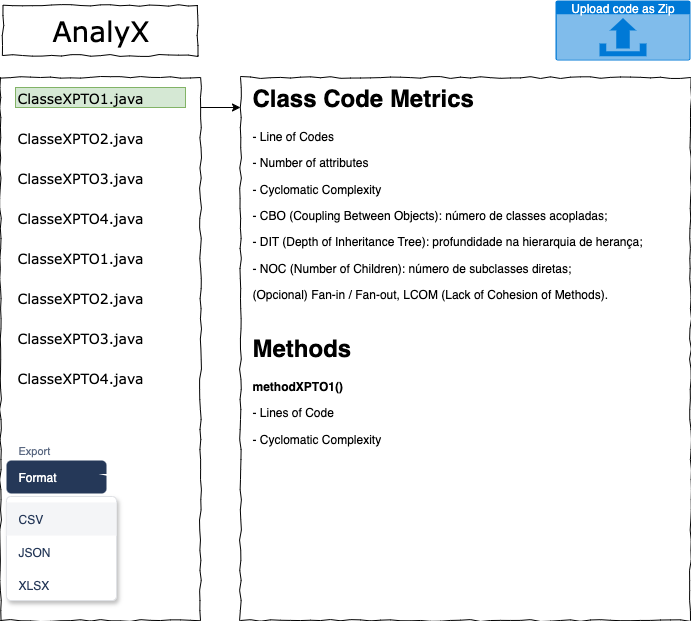

The diagram above was exported from draw.io. Its source (the exported page's mxGraphModel, read from the mxfile embedded in the PNG):
<mxGraphModel dx="1186" dy="765" grid="1" gridSize="10" guides="1" tooltips="1" connect="1" arrows="1" fold="1" page="1" pageScale="1" pageWidth="850" pageHeight="1100" math="0" shadow="0">
  <root>
    <mxCell id="0" />
    <mxCell id="1" parent="0" />
    <mxCell id="iJrBIiZ7_O213wdJA9Tj-1" value="" style="whiteSpace=wrap;html=1;rounded=0;shadow=0;labelBackgroundColor=none;strokeWidth=1;fillColor=none;fontFamily=Verdana;fontSize=12;align=center;comic=1;" vertex="1" parent="1">
      <mxGeometry x="50" y="107" width="200" height="543" as="geometry" />
    </mxCell>
    <mxCell id="iJrBIiZ7_O213wdJA9Tj-2" value="ClasseXPTO1.java" style="text;html=1;points=[];align=left;verticalAlign=top;spacingTop=-4;fontSize=14;fontFamily=Verdana;fillColor=#d5e8d4;strokeColor=#82b366;" vertex="1" parent="1">
      <mxGeometry x="65" y="117" width="170" height="20" as="geometry" />
    </mxCell>
    <mxCell id="iJrBIiZ7_O213wdJA9Tj-3" value="ClasseXPTO2.java" style="text;html=1;points=[];align=left;verticalAlign=top;spacingTop=-4;fontSize=14;fontFamily=Verdana" vertex="1" parent="1">
      <mxGeometry x="65" y="157" width="170" height="20" as="geometry" />
    </mxCell>
    <mxCell id="iJrBIiZ7_O213wdJA9Tj-4" value="ClasseXPTO3.java" style="text;html=1;points=[];align=left;verticalAlign=top;spacingTop=-4;fontSize=14;fontFamily=Verdana" vertex="1" parent="1">
      <mxGeometry x="65" y="197" width="170" height="20" as="geometry" />
    </mxCell>
    <mxCell id="iJrBIiZ7_O213wdJA9Tj-5" value="ClasseXPTO4.java" style="text;html=1;points=[];align=left;verticalAlign=top;spacingTop=-4;fontSize=14;fontFamily=Verdana" vertex="1" parent="1">
      <mxGeometry x="65" y="237" width="170" height="20" as="geometry" />
    </mxCell>
    <mxCell id="iJrBIiZ7_O213wdJA9Tj-6" value="" style="whiteSpace=wrap;html=1;rounded=0;shadow=0;labelBackgroundColor=none;strokeWidth=1;fillColor=none;fontFamily=Verdana;fontSize=12;align=center;comic=1;" vertex="1" parent="1">
      <mxGeometry x="290" y="107" width="450" height="543" as="geometry" />
    </mxCell>
    <mxCell id="iJrBIiZ7_O213wdJA9Tj-7" value="ClasseXPTO1.java" style="text;html=1;points=[];align=left;verticalAlign=top;spacingTop=-4;fontSize=14;fontFamily=Verdana" vertex="1" parent="1">
      <mxGeometry x="65" y="277" width="170" height="20" as="geometry" />
    </mxCell>
    <mxCell id="iJrBIiZ7_O213wdJA9Tj-8" value="ClasseXPTO2.java" style="text;html=1;points=[];align=left;verticalAlign=top;spacingTop=-4;fontSize=14;fontFamily=Verdana" vertex="1" parent="1">
      <mxGeometry x="65" y="317" width="170" height="20" as="geometry" />
    </mxCell>
    <mxCell id="iJrBIiZ7_O213wdJA9Tj-9" value="ClasseXPTO3.java" style="text;html=1;points=[];align=left;verticalAlign=top;spacingTop=-4;fontSize=14;fontFamily=Verdana" vertex="1" parent="1">
      <mxGeometry x="65" y="357" width="170" height="20" as="geometry" />
    </mxCell>
    <mxCell id="iJrBIiZ7_O213wdJA9Tj-10" value="ClasseXPTO4.java" style="text;html=1;points=[];align=left;verticalAlign=top;spacingTop=-4;fontSize=14;fontFamily=Verdana" vertex="1" parent="1">
      <mxGeometry x="65" y="397" width="170" height="20" as="geometry" />
    </mxCell>
    <mxCell id="iJrBIiZ7_O213wdJA9Tj-11" value="AnalyX" style="whiteSpace=wrap;html=1;rounded=0;shadow=0;labelBackgroundColor=none;strokeWidth=1;fontFamily=Verdana;fontSize=28;align=center;comic=1;" vertex="1" parent="1">
      <mxGeometry x="52.5" y="35" width="195" height="50" as="geometry" />
    </mxCell>
    <mxCell id="iJrBIiZ7_O213wdJA9Tj-12" value="Upload code as Zip" style="html=1;whiteSpace=wrap;strokeColor=none;fillColor=#0079D6;labelPosition=center;verticalLabelPosition=middle;verticalAlign=top;align=center;fontSize=12;outlineConnect=0;spacingTop=-6;fontColor=#FFFFFF;sketch=0;shape=mxgraph.sitemap.upload;" vertex="1" parent="1">
      <mxGeometry x="605" y="30" width="135" height="60" as="geometry" />
    </mxCell>
    <mxCell id="iJrBIiZ7_O213wdJA9Tj-13" value="" style="endArrow=classic;html=1;rounded=0;" edge="1" parent="1">
      <mxGeometry width="50" height="50" relative="1" as="geometry">
        <mxPoint x="250" y="137" as="sourcePoint" />
        <mxPoint x="290" y="137" as="targetPoint" />
      </mxGeometry>
    </mxCell>
    <mxCell id="iJrBIiZ7_O213wdJA9Tj-20" value="Export" style="rounded=1;fillColor=none;strokeColor=none;html=1;fontColor=#596780;align=left;fontSize=11;spacingLeft=10;fontSize=11;pointerEvents=0;" vertex="1" parent="1">
      <mxGeometry x="56" y="470" width="100" height="20" as="geometry" />
    </mxCell>
    <mxCell id="iJrBIiZ7_O213wdJA9Tj-21" value="Format" style="rounded=1;fillColor=#253858;strokeColor=none;html=1;fontColor=#ffffff;align=left;fontSize=12;spacingLeft=10;pointerEvents=0;" vertex="1" parent="1">
      <mxGeometry x="56" y="490" width="100" height="33" as="geometry" />
    </mxCell>
    <mxCell id="iJrBIiZ7_O213wdJA9Tj-22" value="" style="shape=triangle;direction=south;fillColor=#ffffff;strokeColor=none;html=1;pointerEvents=0;fontSize=20;" vertex="1" parent="iJrBIiZ7_O213wdJA9Tj-21">
      <mxGeometry x="1" y="0.5" width="57" height="6" relative="1" as="geometry">
        <mxPoint x="-8" y="-3" as="offset" />
      </mxGeometry>
    </mxCell>
    <mxCell id="iJrBIiZ7_O213wdJA9Tj-23" value="" style="rounded=1;fillColor=#ffffff;strokeColor=#DFE1E5;shadow=1;html=1;arcSize=4;hachureGap=4;pointerEvents=0;fontFamily=Helvetica;fontSize=20;" vertex="1" parent="1">
      <mxGeometry x="56" y="526" width="110" height="104" as="geometry" />
    </mxCell>
    <mxCell id="iJrBIiZ7_O213wdJA9Tj-24" value="CSV" style="rounded=0;fillColor=#F4F5F7;strokeColor=none;shadow=0;html=1;align=left;fontSize=12;spacingLeft=10;fontColor=#253858;resizeWidth=1;pointerEvents=0;" vertex="1" parent="iJrBIiZ7_O213wdJA9Tj-23">
      <mxGeometry width="110" height="33" relative="1" as="geometry">
        <mxPoint y="6" as="offset" />
      </mxGeometry>
    </mxCell>
    <mxCell id="iJrBIiZ7_O213wdJA9Tj-25" value="JSON" style="rounded=0;fillColor=none;strokeColor=none;shadow=0;html=1;align=left;fontSize=12;spacingLeft=10;fontColor=#253858;resizeWidth=1;pointerEvents=0;" vertex="1" parent="iJrBIiZ7_O213wdJA9Tj-23">
      <mxGeometry width="110" height="33" relative="1" as="geometry">
        <mxPoint y="39" as="offset" />
      </mxGeometry>
    </mxCell>
    <mxCell id="iJrBIiZ7_O213wdJA9Tj-26" value="XLSX" style="rounded=0;fillColor=none;strokeColor=none;shadow=0;html=1;align=left;fontSize=12;spacingLeft=10;fontColor=#253858;resizeWidth=1;pointerEvents=0;" vertex="1" parent="iJrBIiZ7_O213wdJA9Tj-23">
      <mxGeometry width="110" height="33" relative="1" as="geometry">
        <mxPoint y="72" as="offset" />
      </mxGeometry>
    </mxCell>
    <mxCell id="iJrBIiZ7_O213wdJA9Tj-30" value="&lt;h1 style=&quot;margin-top: 0px;&quot;&gt;Class Code Metrics&lt;/h1&gt;&lt;p&gt;- Line of Codes&lt;/p&gt;&lt;p&gt;- Number of attributes&lt;/p&gt;&lt;p&gt;- Cyclomatic Complexity&lt;/p&gt;&lt;p&gt;- CBO (Coupling Between Objects): número de classes acopladas;&lt;/p&gt;&lt;p&gt;- DIT (Depth of Inheritance Tree): profundidade na hierarquia de herança;&lt;/p&gt;&lt;p&gt;- NOC (Number of Children): número de subclasses diretas;&lt;/p&gt;&lt;p&gt;(Opcional) Fan-in / Fan-out, LCOM (Lack of Cohesion of Methods).&lt;/p&gt;" style="text;html=1;whiteSpace=wrap;overflow=hidden;rounded=0;" vertex="1" parent="1">
      <mxGeometry x="300" y="107" width="440" height="293" as="geometry" />
    </mxCell>
    <mxCell id="iJrBIiZ7_O213wdJA9Tj-40" value="&lt;h1 style=&quot;margin-top: 0px;&quot;&gt;Methods&lt;/h1&gt;&lt;p&gt;&lt;b&gt;methodXPTO1()&lt;/b&gt;&lt;/p&gt;&lt;p&gt;- Lines of Code&lt;/p&gt;&lt;p&gt;- Cyclomatic Complexity&lt;/p&gt;" style="text;html=1;whiteSpace=wrap;overflow=hidden;rounded=0;" vertex="1" parent="1">
      <mxGeometry x="300" y="357" width="180" height="120" as="geometry" />
    </mxCell>
  </root>
</mxGraphModel>